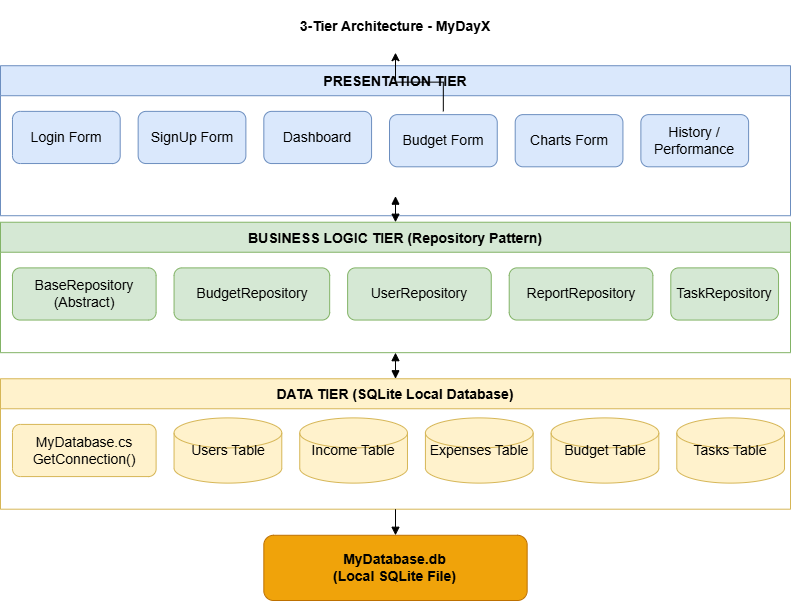

The diagram above was exported from draw.io. Its source (the exported page's mxGraphModel, read from the mxfile embedded in the PNG):
<mxGraphModel dx="1407" dy="904" grid="1" gridSize="10" guides="1" tooltips="1" connect="1" arrows="1" fold="1" page="1" pageScale="1" pageWidth="1100" pageHeight="850" math="0" shadow="0">
  <root>
    <mxCell id="0" />
    <mxCell id="1" parent="0" />
    <mxCell id="pFEwqmV8toe2WAeVEs49-98" connectable="0" parent="1" style="group;fontSize=14;" value="" vertex="1">
      <mxGeometry height="600" width="790" x="60" y="10" as="geometry" />
    </mxCell>
    <mxCell id="2" parent="pFEwqmV8toe2WAeVEs49-98" style="text;html=1;strokeColor=none;fillColor=none;align=center;verticalAlign=middle;whiteSpace=wrap;rounded=0;fontSize=14;fontStyle=1;" value="3-Tier Architecture - MyDayX" vertex="1">
      <mxGeometry height="52.173913043478265" width="694.2424242424242" x="47.87878787878788" as="geometry" />
    </mxCell>
    <mxCell id="3" parent="pFEwqmV8toe2WAeVEs49-98" style="swimlane;startSize=30;fillColor=#dae8fc;strokeColor=#6c8ebf;fontSize=14;fontStyle=1;horizontal=1;" value="PRESENTATION TIER" vertex="1">
      <mxGeometry height="150" width="790" y="65.21739130434783" as="geometry" />
    </mxCell>
    <mxCell id="4" parent="3" style="rounded=1;whiteSpace=wrap;html=1;fillColor=#dae8fc;strokeColor=#6c8ebf;fontSize=14;" value="Login Form" vertex="1">
      <mxGeometry height="52.173913043478265" width="107.72727272727273" x="11.96969696969697" y="45.65217391304348" as="geometry" />
    </mxCell>
    <mxCell id="5" parent="3" style="rounded=1;whiteSpace=wrap;html=1;fillColor=#dae8fc;strokeColor=#6c8ebf;fontSize=14;" value="SignUp Form" vertex="1">
      <mxGeometry height="52.173913043478265" width="107.72727272727273" x="137.65151515151516" y="45.65217391304348" as="geometry" />
    </mxCell>
    <mxCell id="6" parent="3" style="rounded=1;whiteSpace=wrap;html=1;fillColor=#dae8fc;strokeColor=#6c8ebf;fontSize=14;" value="Dashboard" vertex="1">
      <mxGeometry height="52.173913043478265" width="107.72727272727273" x="263.33333333333337" y="45.65217391304348" as="geometry" />
    </mxCell>
    <mxCell id="7" parent="3" style="rounded=1;whiteSpace=wrap;html=1;fillColor=#dae8fc;strokeColor=#6c8ebf;fontSize=14;" value="" vertex="1">
      <mxGeometry height="52.173913043478265" width="107.72727272727273" x="389.01515151515156" y="45.65217391304348" as="geometry" />
    </mxCell>
    <mxCell id="8" parent="3" style="rounded=1;whiteSpace=wrap;html=1;fillColor=#dae8fc;strokeColor=#6c8ebf;fontSize=14;" value="" vertex="1">
      <mxGeometry height="52.173913043478265" width="107.72727272727273" x="514.6969696969697" y="45.65217391304348" as="geometry" />
    </mxCell>
    <mxCell id="9" parent="3" style="rounded=1;whiteSpace=wrap;html=1;fillColor=#dae8fc;strokeColor=#6c8ebf;fontSize=14;" value="" vertex="1">
      <mxGeometry height="52.173913043478265" width="131.66666666666669" x="640.3787878787879" y="45.65217391304348" as="geometry" />
    </mxCell>
    <mxCell id="pFEwqmV8toe2WAeVEs49-95" parent="3" style="rounded=1;whiteSpace=wrap;html=1;fillColor=#dae8fc;strokeColor=#6c8ebf;fontSize=14;" value="Budget Form" vertex="1">
      <mxGeometry height="52.173913043478265" width="107.72727272727273" x="389.01515151515156" y="48.91304347826087" as="geometry" />
    </mxCell>
    <mxCell id="pFEwqmV8toe2WAeVEs49-97" parent="3" style="rounded=1;whiteSpace=wrap;html=1;fillColor=#dae8fc;strokeColor=#6c8ebf;fontSize=14;" value="History / Performance" vertex="1">
      <mxGeometry height="52.173913043478265" width="107.72727272727273" x="640.3787878787879" y="48.91304347826087" as="geometry" />
    </mxCell>
    <mxCell id="pFEwqmV8toe2WAeVEs49-96" parent="3" style="rounded=1;whiteSpace=wrap;html=1;fillColor=#dae8fc;strokeColor=#6c8ebf;fontSize=14;" value="Charts Form" vertex="1">
      <mxGeometry height="52.173913043478265" width="107.72727272727273" x="514.6969696969697" y="48.91304347826087" as="geometry" />
    </mxCell>
    <mxCell id="10" edge="1" parent="pFEwqmV8toe2WAeVEs49-98" style="endArrow=block;endFill=1;startArrow=block;startFill=1;fontSize=14;" value="">
      <mxGeometry height="52.173913043478265" x="466.8181818181818" y="208.69565217391306" as="geometry">
        <mxPoint x="395" y="195.65217391304347" as="sourcePoint" />
        <mxPoint x="395" y="221.73913043478262" as="targetPoint" />
      </mxGeometry>
    </mxCell>
    <mxCell id="11" parent="pFEwqmV8toe2WAeVEs49-98" style="swimlane;startSize=30;fillColor=#d5e8d4;strokeColor=#82b366;fontSize=14;fontStyle=1;" value="BUSINESS LOGIC TIER (Repository Pattern)" vertex="1">
      <mxGeometry height="130.43478260869566" width="790" y="221.73913043478262" as="geometry" />
    </mxCell>
    <mxCell id="12" parent="11" style="rounded=1;whiteSpace=wrap;html=1;fillColor=#d5e8d4;strokeColor=#82b366;fontSize=14;" value="BaseRepository&#10;(Abstract)" vertex="1">
      <mxGeometry height="52.173913043478265" width="143.63636363636365" x="11.96969696969697" y="45.65217391304348" as="geometry" />
    </mxCell>
    <mxCell id="13" parent="11" style="rounded=1;whiteSpace=wrap;html=1;fillColor=#d5e8d4;strokeColor=#82b366;fontSize=14;" value="BudgetRepository" vertex="1">
      <mxGeometry height="52.173913043478265" width="155.60606060606062" x="173.56060606060606" y="45.65217391304348" as="geometry" />
    </mxCell>
    <mxCell id="14" parent="11" style="rounded=1;whiteSpace=wrap;html=1;fillColor=#d5e8d4;strokeColor=#82b366;fontSize=14;" value="UserRepository" vertex="1">
      <mxGeometry height="52.173913043478265" width="143.63636363636365" x="347.1212121212121" y="45.65217391304348" as="geometry" />
    </mxCell>
    <mxCell id="15" parent="11" style="rounded=1;whiteSpace=wrap;html=1;fillColor=#d5e8d4;strokeColor=#82b366;fontSize=14;" value="ReportRepository" vertex="1">
      <mxGeometry height="52.173913043478265" width="143.63636363636365" x="508.71212121212125" y="45.65217391304348" as="geometry" />
    </mxCell>
    <mxCell id="16" parent="11" style="rounded=1;whiteSpace=wrap;html=1;fillColor=#d5e8d4;strokeColor=#82b366;fontSize=14;" value="TaskRepository" vertex="1">
      <mxGeometry height="52.173913043478265" width="107.72727272727273" x="670.3030303030304" y="45.65217391304348" as="geometry" />
    </mxCell>
    <mxCell id="17" edge="1" parent="pFEwqmV8toe2WAeVEs49-98" style="endArrow=block;endFill=1;startArrow=block;startFill=1;fontSize=14;" value="">
      <mxGeometry height="52.173913043478265" x="466.8181818181818" y="365.2173913043478" as="geometry">
        <mxPoint x="395" y="352.17391304347825" as="sourcePoint" />
        <mxPoint x="395" y="378.2608695652174" as="targetPoint" />
      </mxGeometry>
    </mxCell>
    <mxCell id="18" parent="pFEwqmV8toe2WAeVEs49-98" style="swimlane;startSize=30;fillColor=#fff2cc;strokeColor=#d6b656;fontSize=14;fontStyle=1;" value="DATA TIER (SQLite Local Database)" vertex="1">
      <mxGeometry height="130.43478260869566" width="790" y="378.2608695652174" as="geometry" />
    </mxCell>
    <mxCell id="19" parent="18" style="rounded=1;whiteSpace=wrap;html=1;fillColor=#fff2cc;strokeColor=#d6b656;fontSize=14;" value="MyDatabase.cs&#10;GetConnection()" vertex="1">
      <mxGeometry height="52.173913043478265" width="143.63636363636365" x="11.96969696969697" y="45.65217391304348" as="geometry" />
    </mxCell>
    <mxCell id="20" parent="18" style="shape=cylinder3;whiteSpace=wrap;html=1;fillColor=#fff2cc;strokeColor=#d6b656;fontSize=14;" value="Users Table" vertex="1">
      <mxGeometry height="65.21739130434783" width="107.72727272727273" x="173.56060606060606" y="39.130434782608695" as="geometry" />
    </mxCell>
    <mxCell id="21" parent="18" style="shape=cylinder3;whiteSpace=wrap;html=1;fillColor=#fff2cc;strokeColor=#d6b656;fontSize=14;" value="Income Table" vertex="1">
      <mxGeometry height="65.21739130434783" width="107.72727272727273" x="299.24242424242425" y="39.130434782608695" as="geometry" />
    </mxCell>
    <mxCell id="22" parent="18" style="shape=cylinder3;whiteSpace=wrap;html=1;fillColor=#fff2cc;strokeColor=#d6b656;fontSize=14;" value="Expenses Table" vertex="1">
      <mxGeometry height="65.21739130434783" width="107.72727272727273" x="424.92424242424244" y="39.130434782608695" as="geometry" />
    </mxCell>
    <mxCell id="23" parent="18" style="shape=cylinder3;whiteSpace=wrap;html=1;fillColor=#fff2cc;strokeColor=#d6b656;fontSize=14;" value="Budget Table" vertex="1">
      <mxGeometry height="65.21739130434783" width="107.72727272727273" x="550.6060606060606" y="39.130434782608695" as="geometry" />
    </mxCell>
    <mxCell id="24" parent="18" style="shape=cylinder3;whiteSpace=wrap;html=1;fillColor=#fff2cc;strokeColor=#d6b656;fontSize=14;" value="Tasks Table" vertex="1">
      <mxGeometry height="65.21739130434783" width="107.72727272727273" x="676.2878787878789" y="39.130434782608695" as="geometry" />
    </mxCell>
    <mxCell id="25" parent="pFEwqmV8toe2WAeVEs49-98" style="rounded=1;whiteSpace=wrap;html=1;fillColor=#f0a30a;fontColor=#000000;strokeColor=#BD7000;fontSize=14;fontStyle=1;" value="MyDatabase.db&#10;(Local SQLite File)" vertex="1">
      <mxGeometry height="65.21739130434783" width="263.33333333333337" x="263.33333333333337" y="534.7826086956521" as="geometry" />
    </mxCell>
    <mxCell id="26" edge="1" parent="pFEwqmV8toe2WAeVEs49-98" style="endArrow=block;endFill=1;fontSize=14;" value="">
      <mxGeometry height="26.086956521739133" x="466.8181818181818" y="521.7391304347826" as="geometry">
        <mxPoint x="395" y="508.69565217391306" as="sourcePoint" />
        <mxPoint x="395" y="534.7826086956521" as="targetPoint" />
      </mxGeometry>
    </mxCell>
    <mxCell id="pFEwqmV8toe2WAeVEs49-94" edge="1" parent="pFEwqmV8toe2WAeVEs49-98" source="7" style="edgeStyle=orthogonalEdgeStyle;rounded=0;orthogonalLoop=1;jettySize=auto;html=1;fontSize=14;" target="2" value="">
      <mxGeometry relative="1" as="geometry" />
    </mxCell>
  </root>
</mxGraphModel>